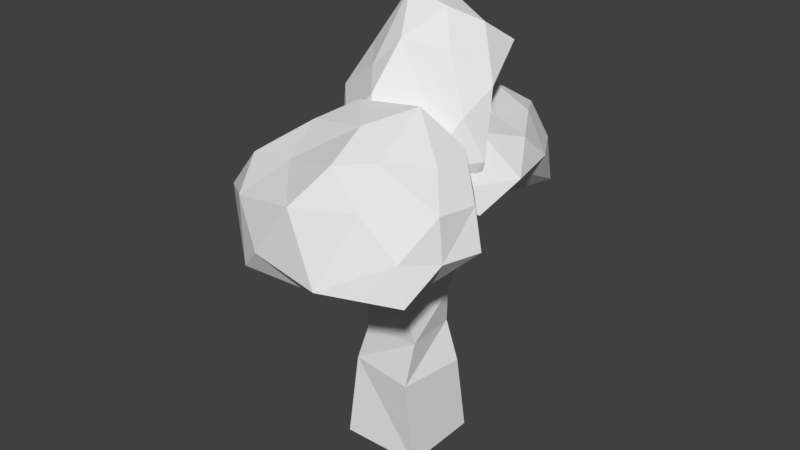 # Source: trees.blend  (saved by Blender 2.77.0; exported with 4.5.12 LTS)
import bpy
from mathutils import Matrix  # noqa: F401  (used for matrix-valued properties, if any)

bpy.ops.wm.read_factory_settings(use_empty=True)
scene = bpy.context.scene
scene.name = 'Scene'

# ---- collections
col_collection_1 = bpy.data.collections.new('Collection 1'); scene.collection.children.link(col_collection_1)

# ---- materials (node trees are filled in below, after node groups)
mat_material = bpy.data.materials.new('Material')
mat_material.alpha_threshold = 0.0
mat_material.use_transparent_shadow = False
mat_material.roughness = 0.5
mat_material.line_color = (0.0, 0.0, 0.0, 1.0)

# ---- material node trees

# ---- world
world_world = bpy.data.worlds.new('World'); scene.world = world_world
world_world.color = (0.05088, 0.05088, 0.05088)
world_world.use_sun_shadow = False
world_world.sun_shadow_jitter_overblur = 0.0
world_world.cycles.sampling_method = 'MANUAL'

# ---- meshes
me_icosphere = bpy.data.meshes.new('Icosphere')
me_icosphere.from_pydata([(0.0, 0.0, -1.0), (0.9108, -0.7187, -0.4472), (-0.2764, -0.8506, -0.4472), (-0.9785, 0.0, -0.4472), (-0.2764, 0.8506, -0.5693), (0.7236, 0.7377, -0.7324), (0.381, -0.926, 0.4472), (-0.7236, -0.5257, 0.4472), (-0.622, 0.4343, 0.4472), (0.2764, 0.8506, 0.4444), (0.8944, 0.0, 0.4472), (-0.07483, 0.0, 1.119), (-0.1625, -0.5, -0.8507), (0.4253, -0.309, -0.8507), (0.2629, -0.923, -0.5257), (0.8039, 0.0, -0.1632), (0.4253, 0.309, -0.8507), (-0.5257, 0.0, -0.8507), (-0.6882, -0.5, -0.5257), (-0.1625, 0.5, -0.8507), (-0.6882, 0.5, -0.5257), (0.2629, 0.809, -0.5376), (1.114, -0.309, 0.0), (0.9511, 0.309, 0.0), (0.0, -1.0, 0.0), (0.5878, -1.026, 0.0), (-0.8904, -0.309, 0.0), (-0.7968, -0.809, 0.0), (-0.5878, 0.809, -0.005587), (-0.8904, 0.309, 0.0), (0.5878, 0.809, -0.05756), (0.0, 1.0, -0.09779), (0.6882, -0.5, 0.7053), (-0.2629, -1.051, 0.5257), (-0.8506, 0.0, 0.5257), (-0.2629, 0.9345, 0.524), (0.5187, 0.5, 0.5257), (0.08763, -0.5, 1.078), (0.4705, 0.0, 0.6567), (-0.4253, -0.309, 0.9619), (-0.3237, 0.2176, 0.8507), (-0.01953, 0.5, 0.8507)], [], [(0, 13, 12), (1, 13, 15), (0, 12, 17), (0, 17, 19), (0, 19, 16), (1, 15, 22), (2, 14, 24), (3, 18, 26), (4, 20, 28), (5, 21, 30), (1, 22, 25), (2, 24, 27), (3, 26, 29), (4, 28, 31), (5, 30, 23), (6, 32, 37), (7, 33, 39), (8, 34, 40), (9, 35, 41), (10, 36, 38), (38, 41, 11), (38, 36, 41), (36, 9, 41), (41, 40, 11), (41, 35, 40), (35, 8, 40), (40, 39, 11), (40, 34, 39), (34, 7, 39), (39, 37, 11), (39, 33, 37), (33, 6, 37), (37, 38, 11), (37, 32, 38), (32, 10, 38), (23, 36, 10), (23, 30, 36), (30, 9, 36), (31, 35, 9), (31, 28, 35), (28, 8, 35), (29, 34, 8), (29, 26, 34), (26, 7, 34), (27, 33, 7), (27, 24, 33), (24, 6, 33), (25, 32, 6), (25, 22, 32), (22, 10, 32), (30, 31, 9), (30, 21, 31), (21, 4, 31), (28, 29, 8), (28, 20, 29), (20, 3, 29), (26, 27, 7), (26, 18, 27), (18, 2, 27), (24, 25, 6), (24, 14, 25), (14, 1, 25), (22, 23, 10), (22, 15, 23), (15, 5, 23), (16, 21, 5), (16, 19, 21), (19, 4, 21), (19, 20, 4), (19, 17, 20), (17, 3, 20), (17, 18, 3), (17, 12, 18), (12, 2, 18), (15, 16, 5), (15, 13, 16), (13, 0, 16), (12, 14, 2), (12, 13, 14), (13, 1, 14)])
me_icosphere.use_remesh_preserve_volume = False
me_icosphere.use_remesh_preserve_attributes = False
me_icosphere.use_mirror_vertex_groups = False
me_icosphere.update()
me_cube = bpy.data.meshes.new('Cube')
me_cube.from_pydata([(1.0, 1.0, -1.0), (1.0, -1.0, -1.0), (-1.0, -1.0, -1.0), (-1.0, 1.0, -1.0), (0.9458, 0.7098, 1.0), (0.7098, -0.9458, 1.0), (-0.9458, -0.7098, 1.0), (-0.7098, 0.9458, 1.0), (0.6073, 0.7023, 1.989), (0.7023, -0.6073, 1.989), (-0.7023, 0.6073, 1.989), (-0.6073, -0.7023, 1.989), (0.7378, 0.5537, 2.896), (0.5537, -0.7378, 2.896), (-0.5537, 0.7378, 2.896), (-0.7378, -0.5537, 2.896), (0.8004, 0.4059, 3.837), (0.6007, -0.8871, 3.298), (-0.6007, 0.5902, 3.914), (-0.8004, -0.7027, 3.375), (0.6275, 1.694, 4.45), (-0.09982, 1.773, 4.517), (0.5528, 1.329, 4.666), (-0.04381, 1.367, 4.742), (0.4694, -0.3437, 4.845), (0.3523, -1.102, 4.529), (-0.3523, -0.2357, 4.89), (-0.4694, -0.9939, 4.574)], [], [(0, 1, 2, 3), (5, 4, 8, 9), (0, 4, 5, 1), (1, 5, 6, 2), (2, 6, 7, 3), (4, 0, 3, 7), (10, 11, 15, 14), (7, 6, 11, 10), (4, 7, 10, 8), (6, 5, 9, 11), (15, 13, 17, 19), (8, 10, 14, 12), (11, 9, 13, 15), (9, 8, 12, 13), (19, 17, 25, 27), (13, 12, 16, 17), (14, 15, 19, 18), (14, 18, 23, 21), (20, 21, 23, 22), (18, 16, 22, 23), (16, 12, 20, 22), (12, 14, 21, 20), (24, 26, 27, 25), (17, 16, 24, 25), (18, 19, 27, 26), (16, 18, 26, 24)])
me_cube.materials.append(mat_material)
me_cube.use_remesh_preserve_volume = False
me_cube.use_remesh_preserve_attributes = False
me_cube.use_mirror_vertex_groups = False
me_cube.update()
me_icosphere_001 = bpy.data.meshes.new('Icosphere.001')
me_icosphere_001.from_pydata([(0.0, 0.0, -1.0), (0.9108, -0.7187, -0.4472), (-0.2764, -0.8506, -0.4472), (-0.9785, 0.0, -0.4472), (-0.2764, 0.8506, -0.5693), (0.7236, 0.7377, -0.7324), (0.381, -0.926, 0.4472), (-0.7236, -0.5257, 0.4472), (-0.622, 0.4343, 0.4472), (0.2764, 0.8506, 0.4444), (0.8944, 0.0, 0.4472), (-0.07483, 0.0, 1.119), (-0.1625, -0.5, -0.8507), (0.4253, -0.309, -0.8507), (0.2629, -0.923, -0.5257), (0.8039, 0.0, -0.1632), (0.4253, 0.309, -0.8507), (-0.5257, 0.0, -0.8507), (-0.6882, -0.5, -0.5257), (-0.1625, 0.5, -0.8507), (-0.6882, 0.5, -0.5257), (0.2629, 0.809, -0.5376), (1.114, -0.309, 0.0), (0.9511, 0.309, 0.0), (0.0, -1.0, 0.0), (0.5878, -1.026, 0.0), (-0.8904, -0.309, 0.0), (-0.7968, -0.809, 0.0), (-0.5878, 0.809, -0.005587), (-0.8904, 0.309, 0.0), (0.5878, 0.809, -0.05756), (0.0, 1.0, -0.09779), (0.6882, -0.5, 0.7053), (-0.2629, -1.051, 0.5257), (-0.8506, 0.0, 0.5257), (-0.2629, 0.9345, 0.524), (0.5187, 0.5, 0.5257), (0.08763, -0.5, 1.078), (0.4705, 0.0, 0.6567), (-0.4253, -0.309, 0.9619), (-0.3237, 0.2176, 0.8507), (-0.01953, 0.5, 0.8507)], [], [(0, 13, 12), (1, 13, 15), (0, 12, 17), (0, 17, 19), (0, 19, 16), (1, 15, 22), (2, 14, 24), (3, 18, 26), (4, 20, 28), (5, 21, 30), (1, 22, 25), (2, 24, 27), (3, 26, 29), (4, 28, 31), (5, 30, 23), (6, 32, 37), (7, 33, 39), (8, 34, 40), (9, 35, 41), (10, 36, 38), (38, 41, 11), (38, 36, 41), (36, 9, 41), (41, 40, 11), (41, 35, 40), (35, 8, 40), (40, 39, 11), (40, 34, 39), (34, 7, 39), (39, 37, 11), (39, 33, 37), (33, 6, 37), (37, 38, 11), (37, 32, 38), (32, 10, 38), (23, 36, 10), (23, 30, 36), (30, 9, 36), (31, 35, 9), (31, 28, 35), (28, 8, 35), (29, 34, 8), (29, 26, 34), (26, 7, 34), (27, 33, 7), (27, 24, 33), (24, 6, 33), (25, 32, 6), (25, 22, 32), (22, 10, 32), (30, 31, 9), (30, 21, 31), (21, 4, 31), (28, 29, 8), (28, 20, 29), (20, 3, 29), (26, 27, 7), (26, 18, 27), (18, 2, 27), (24, 25, 6), (24, 14, 25), (14, 1, 25), (22, 23, 10), (22, 15, 23), (15, 5, 23), (16, 21, 5), (16, 19, 21), (19, 4, 21), (19, 20, 4), (19, 17, 20), (17, 3, 20), (17, 18, 3), (17, 12, 18), (12, 2, 18), (15, 16, 5), (15, 13, 16), (13, 0, 16), (12, 14, 2), (12, 13, 14), (13, 1, 14)])
me_icosphere_001.use_remesh_preserve_volume = False
me_icosphere_001.use_remesh_preserve_attributes = False
me_icosphere_001.use_mirror_vertex_groups = False
me_icosphere_001.update()
me_icosphere_002 = bpy.data.meshes.new('Icosphere.002')
me_icosphere_002.from_pydata([(0.0, 0.0, -1.0), (0.9108, -0.7187, -0.4472), (-0.2764, -0.8506, -0.4472), (-0.9785, 0.0, -0.4472), (-0.2764, 0.8506, -0.5693), (0.7236, 0.7377, -0.7324), (0.381, -0.926, 0.4472), (-0.7236, -0.5257, 0.4472), (-0.622, 0.4343, 0.4472), (0.2764, 0.8506, 0.4444), (0.8944, 0.0, 0.4472), (-0.07483, 0.0, 1.119), (-0.1625, -0.5, -0.8507), (0.4253, -0.309, -0.8507), (0.2629, -0.923, -0.5257), (0.8039, 0.0, -0.1632), (0.4253, 0.309, -0.8507), (-0.5257, 0.0, -0.8507), (-0.6882, -0.5, -0.5257), (-0.1625, 0.5, -0.8507), (-0.6882, 0.5, -0.5257), (0.2629, 0.809, -0.5376), (1.114, -0.309, 0.0), (0.9511, 0.309, 0.0), (0.0, -1.0, 0.0), (0.5878, -1.026, 0.0), (-0.8904, -0.309, 0.0), (-0.7968, -0.809, 0.0), (-0.5878, 0.809, -0.005587), (-0.8904, 0.309, 0.0), (0.5878, 0.809, -0.05756), (0.0, 1.0, -0.09779), (0.6882, -0.5, 0.7053), (-0.2629, -1.051, 0.5257), (-0.8506, 0.0, 0.5257), (-0.2629, 0.9345, 0.524), (0.5187, 0.5, 0.5257), (0.08763, -0.5, 1.078), (0.4705, 0.0, 0.6567), (-0.4253, -0.309, 0.9619), (-0.3237, 0.2176, 0.8507), (-0.01953, 0.5, 0.8507)], [], [(0, 13, 12), (1, 13, 15), (0, 12, 17), (0, 17, 19), (0, 19, 16), (1, 15, 22), (2, 14, 24), (3, 18, 26), (4, 20, 28), (5, 21, 30), (1, 22, 25), (2, 24, 27), (3, 26, 29), (4, 28, 31), (5, 30, 23), (6, 32, 37), (7, 33, 39), (8, 34, 40), (9, 35, 41), (10, 36, 38), (38, 41, 11), (38, 36, 41), (36, 9, 41), (41, 40, 11), (41, 35, 40), (35, 8, 40), (40, 39, 11), (40, 34, 39), (34, 7, 39), (39, 37, 11), (39, 33, 37), (33, 6, 37), (37, 38, 11), (37, 32, 38), (32, 10, 38), (23, 36, 10), (23, 30, 36), (30, 9, 36), (31, 35, 9), (31, 28, 35), (28, 8, 35), (29, 34, 8), (29, 26, 34), (26, 7, 34), (27, 33, 7), (27, 24, 33), (24, 6, 33), (25, 32, 6), (25, 22, 32), (22, 10, 32), (30, 31, 9), (30, 21, 31), (21, 4, 31), (28, 29, 8), (28, 20, 29), (20, 3, 29), (26, 27, 7), (26, 18, 27), (18, 2, 27), (24, 25, 6), (24, 14, 25), (14, 1, 25), (22, 23, 10), (22, 15, 23), (15, 5, 23), (16, 21, 5), (16, 19, 21), (19, 4, 21), (19, 20, 4), (19, 17, 20), (17, 3, 20), (17, 18, 3), (17, 12, 18), (12, 2, 18), (15, 16, 5), (15, 13, 16), (13, 0, 16), (12, 14, 2), (12, 13, 14), (13, 1, 14)])
me_icosphere_002.use_remesh_preserve_volume = False
me_icosphere_002.use_remesh_preserve_attributes = False
me_icosphere_002.use_mirror_vertex_groups = False
me_icosphere_002.update()

# ---- objects
ob_icosphere = bpy.data.objects.new('Icosphere', me_icosphere)
ob_cube = bpy.data.objects.new('Cube', me_cube)
ob_icosphere_001 = bpy.data.objects.new('Icosphere.001', me_icosphere_001)
ob_icosphere_002 = bpy.data.objects.new('Icosphere.002', me_icosphere_002)

# ---- transforms, parenting, visibility, modifiers, constraints
ob_icosphere.location = (0.0, 2.042, 5.843)
ob_icosphere.scale = (1.854, 2.302, 1.442)
ob_icosphere.lineart.crease_threshold = 0.0
ob_cube.location = (0.0, 0.02355, 0.0)
ob_cube.lock_rotations_4d = False
ob_cube.empty_display_type = 'ARROWS'
ob_cube.lineart.crease_threshold = 0.0
ob_icosphere_001.location = (-0.4576, 0.9329, 7.08)
ob_icosphere_001.rotation_euler = (1.164, -0.0, 0.0)
ob_icosphere_001.scale = (1.854, 2.554, 1.371)
ob_icosphere_001.lineart.crease_threshold = 0.0
ob_icosphere_002.location = (0.0, -1.618, 5.843)
ob_icosphere_002.rotation_euler = (0.7238, -0.0, 0.0)
ob_icosphere_002.scale = (-2.952, 2.207, 1.382)
ob_icosphere_002.lineart.crease_threshold = 0.0

# ---- collection membership
col_collection_1.objects.link(ob_icosphere)
col_collection_1.objects.link(ob_cube)
col_collection_1.objects.link(ob_icosphere_001)
col_collection_1.objects.link(ob_icosphere_002)

# ---- scene / render settings (as saved in the file)
scene.frame_start = 1; scene.frame_end = 250; scene.frame_set(1)
scene.render.engine = 'BLENDER_EEVEE_NEXT'
scene.render.resolution_percentage = 50
scene.render.dither_intensity = 0.0
scene.cycles.use_denoising = False
scene.cycles.samples = 128
scene.cycles.sampling_pattern = 'TABULATED_SOBOL'
scene.cycles.light_sampling_threshold = 0.0
scene.cycles.use_adaptive_sampling = False
scene.cycles.use_light_tree = False
scene.cycles.blur_glossy = 0.0
scene.cycles.sample_clamp_indirect = 0.0
scene.view_settings.view_transform = 'Standard'
bpy.context.view_layer.update()

# ---- added for rendering (the .blend has no active camera and no usable light): camera, sun
cam_auto = bpy.data.cameras.new('AutoCamera')
cam_auto.lens = 50.0
cam_auto.sensor_width = 36.0
cam_auto.clip_end = 1000.0
ob_auto_camera = bpy.data.objects.new('AutoCamera', cam_auto)
scene.collection.objects.link(ob_auto_camera)
ob_auto_camera.location = (14.0132, -17.0745, 15.8869)
ob_auto_camera.rotation_euler = (1.09748, -7.21219e-08, 0.694738)
scene.camera = ob_auto_camera
light_auto_sun = bpy.data.lights.new('AutoSun', 'SUN')
light_auto_sun.energy = 3.0
light_auto_sun.angle = 0.0523599
ob_auto_sun = bpy.data.objects.new('AutoSun', light_auto_sun)
scene.collection.objects.link(ob_auto_sun)
ob_auto_sun.rotation_euler = (0.872665, 0.174533, 0.523599)
bpy.context.view_layer.update()
